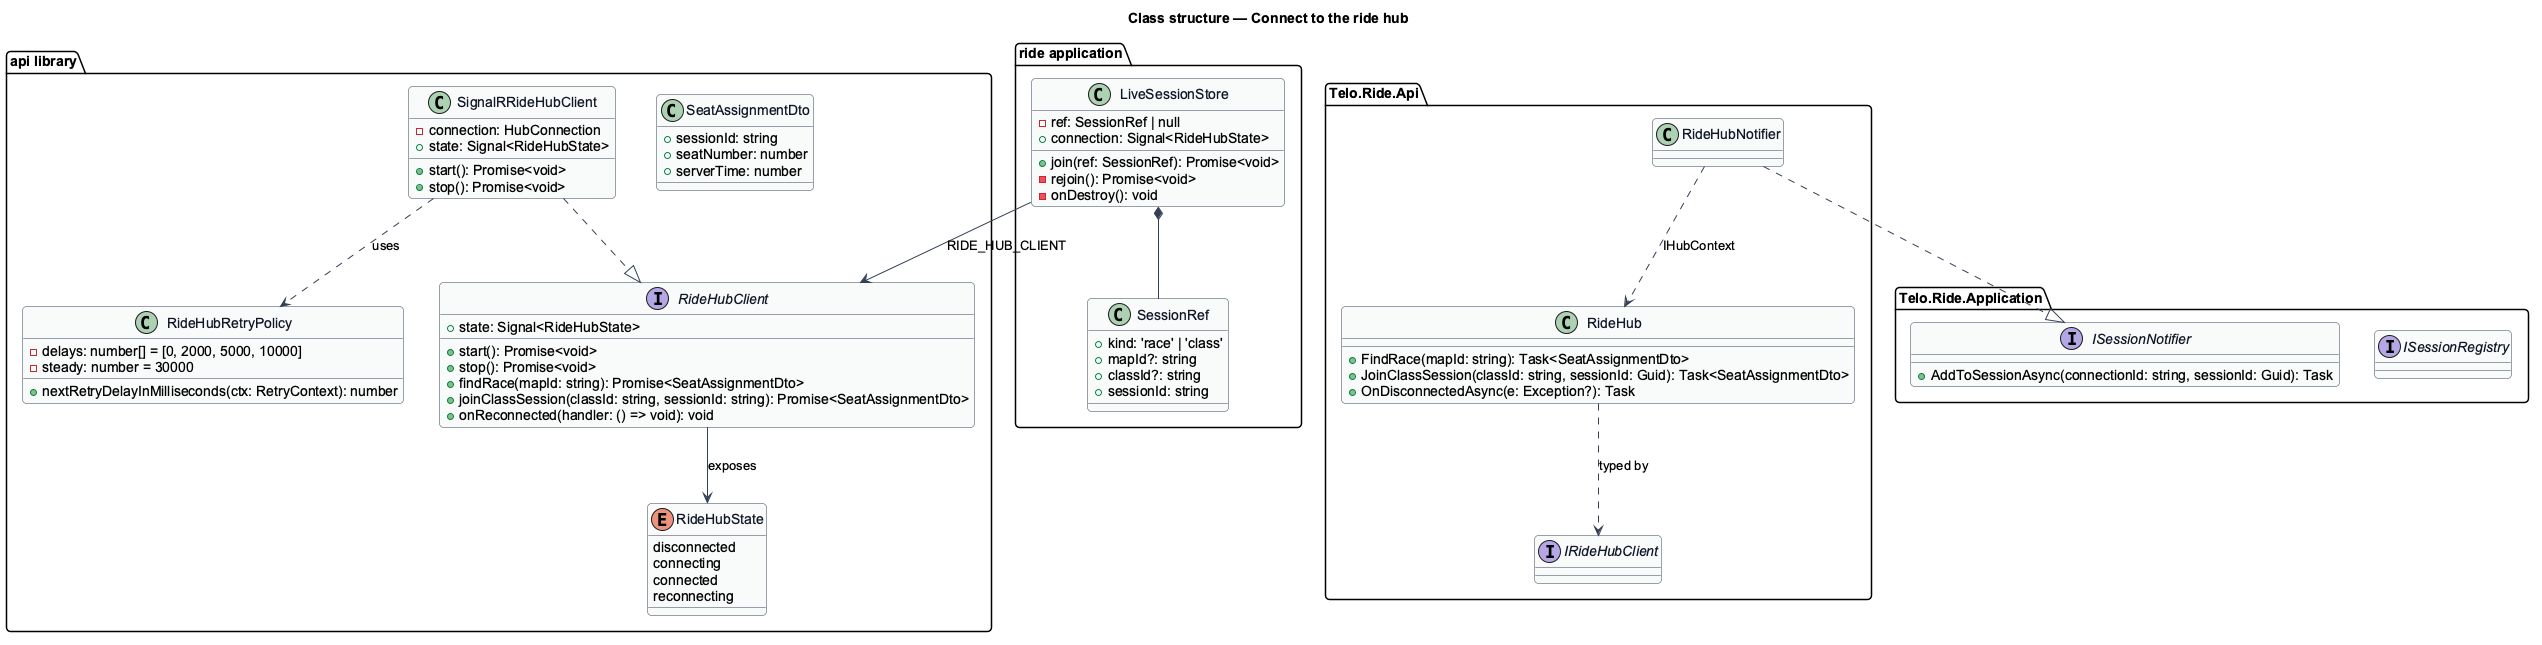

The diagram above was rendered by PlantUML. Its source (embedded in the PNG):
@startuml
' --- shared skin header ---
skinparam backgroundColor #FFFFFF
skinparam shadowing false
skinparam roundcorner 8
skinparam defaultFontName Arial
skinparam ArrowColor #344054
skinparam class {
  BorderColor #344054
  FontColor #101828
  BackgroundColor #F9FAFB
}
set separator none
' --------------------------
title Class structure — Connect to the ride hub

package "api library" {
  interface RideHubClient {
    +state: Signal<RideHubState>
    +start(): Promise<void>
    +stop(): Promise<void>
    +findRace(mapId: string): Promise<SeatAssignmentDto>
    +joinClassSession(classId: string, sessionId: string): Promise<SeatAssignmentDto>
    +onReconnected(handler: () => void): void
  }
  class SignalRRideHubClient {
    -connection: HubConnection
    +state: Signal<RideHubState>
    +start(): Promise<void>
    +stop(): Promise<void>
  }
  class RideHubRetryPolicy {
    -delays: number[] = [0, 2000, 5000, 10000]
    -steady: number = 30000
    +nextRetryDelayInMilliseconds(ctx: RetryContext): number
  }
  enum RideHubState {
    disconnected
    connecting
    connected
    reconnecting
  }
  class SeatAssignmentDto {
    +sessionId: string
    +seatNumber: number
    +serverTime: number
  }
}
package "ride application" {
  class LiveSessionStore {
    -ref: SessionRef | null
    +connection: Signal<RideHubState>
    +join(ref: SessionRef): Promise<void>
    -rejoin(): Promise<void>
    -onDestroy(): void
  }
  class SessionRef {
    +kind: 'race' | 'class'
    +mapId?: string
    +classId?: string
    +sessionId: string
  }
}
package "Telo.Ride.Api" {
  class RideHub {
    +FindRace(mapId: string): Task<SeatAssignmentDto>
    +JoinClassSession(classId: string, sessionId: Guid): Task<SeatAssignmentDto>
    +OnDisconnectedAsync(e: Exception?): Task
  }
  interface IRideHubClient
  class RideHubNotifier
}
package "Telo.Ride.Application" {
  interface ISessionNotifier {
    +AddToSessionAsync(connectionId: string, sessionId: Guid): Task
  }
  interface ISessionRegistry
}

SignalRRideHubClient ..|> RideHubClient
SignalRRideHubClient ..> RideHubRetryPolicy : uses
RideHubClient --> RideHubState : exposes
LiveSessionStore --> RideHubClient : RIDE_HUB_CLIENT
LiveSessionStore *-- SessionRef
RideHub ..> IRideHubClient : typed by
RideHubNotifier ..|> ISessionNotifier
RideHubNotifier ..> RideHub : IHubContext
@enduml